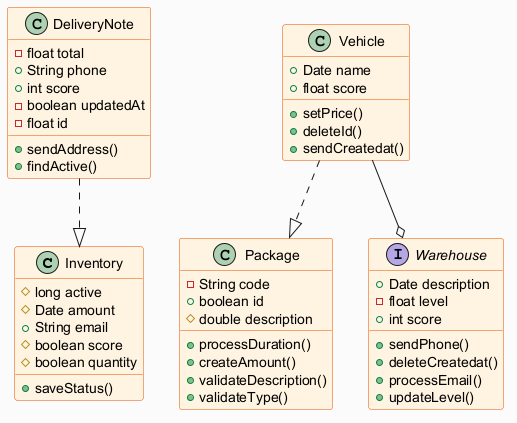

The diagram above was rendered by PlantUML. Its source (embedded in the PNG):
@startuml
skinparam backgroundColor #FAFAFA
skinparam classBackgroundColor #FFF3E0
skinparam classBorderColor #E65100
class Inventory {
  #long active
  #Date amount
  +String email
  #boolean score
  #boolean quantity
  +saveStatus()
}
class Vehicle {
  +Date name
  +float score
  +setPrice()
  +deleteId()
  +sendCreatedat()
}
class Package {
  -String code
  +boolean id
  #double description
  +processDuration()
  +createAmount()
  +validateDescription()
  +validateType()
}
class DeliveryNote {
  -float total
  +String phone
  +int score
  -boolean updatedAt
  -float id
  +sendAddress()
  +findActive()
}
interface Warehouse {
  +Date description
  -float level
  +int score
  +sendPhone()
  +deleteCreatedat()
  +processEmail()
  +updateLevel()
}
DeliveryNote ..|> Inventory
Vehicle ..|> Package
Vehicle --o Warehouse
@enduml